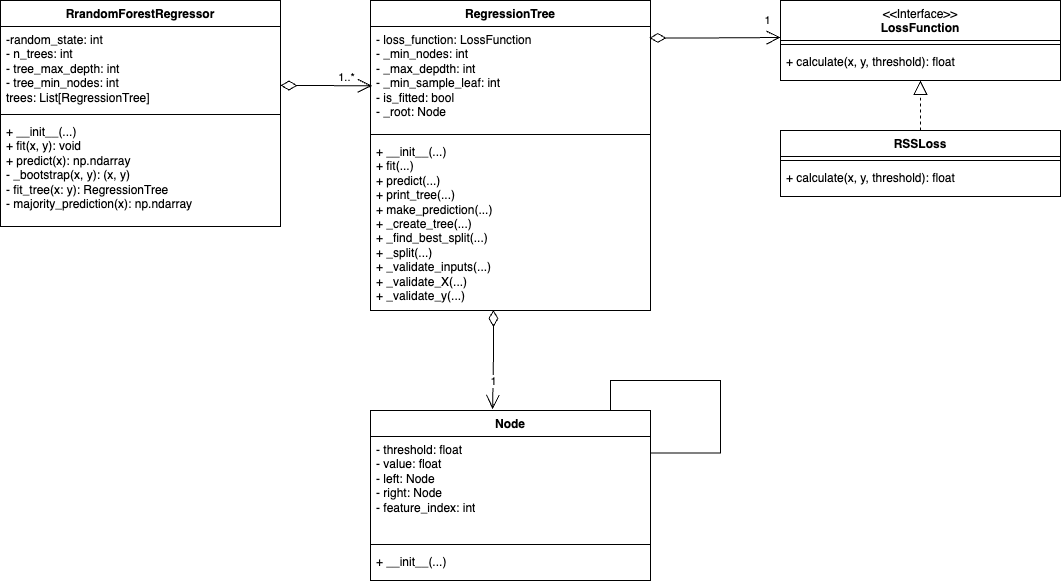

The diagram above was exported from draw.io. Its source (the exported page's mxGraphModel, read from the mxfile embedded in the PNG):
<mxGraphModel dx="2074" dy="1121" grid="1" gridSize="10" guides="1" tooltips="1" connect="1" arrows="1" fold="1" page="1" pageScale="1" pageWidth="1169" pageHeight="827" math="0" shadow="0">
  <root>
    <mxCell id="0" />
    <mxCell id="1" parent="0" />
    <mxCell id="2" value="RrandomForestRegressor" style="swimlane;fontStyle=1;align=center;verticalAlign=top;childLayout=stackLayout;horizontal=1;startSize=26;horizontalStack=0;resizeParent=1;resizeParentMax=0;resizeLast=0;collapsible=1;marginBottom=0;whiteSpace=wrap;html=1;" vertex="1" parent="1">
      <mxGeometry x="270" y="90" width="280" height="226" as="geometry" />
    </mxCell>
    <mxCell id="3" value="&lt;div&gt;-random_state: int&lt;/div&gt;&lt;div&gt;- n_trees: int&lt;/div&gt;&lt;div&gt;- tree_max_depth: int&lt;/div&gt;&lt;div&gt;- tree_min_nodes: int&lt;/div&gt;&lt;div&gt;trees: List[RegressionTree]&lt;/div&gt;" style="text;strokeColor=none;fillColor=none;align=left;verticalAlign=top;spacingLeft=4;spacingRight=4;overflow=hidden;rotatable=0;points=[[0,0.5],[1,0.5]];portConstraint=eastwest;whiteSpace=wrap;html=1;" vertex="1" parent="2">
      <mxGeometry y="26" width="280" height="84" as="geometry" />
    </mxCell>
    <mxCell id="4" value="" style="line;strokeWidth=1;fillColor=none;align=left;verticalAlign=middle;spacingTop=-1;spacingLeft=3;spacingRight=3;rotatable=0;labelPosition=right;points=[];portConstraint=eastwest;strokeColor=inherit;" vertex="1" parent="2">
      <mxGeometry y="110" width="280" height="8" as="geometry" />
    </mxCell>
    <mxCell id="5" value="+ __init__(...)&lt;div&gt;+ fit(x, y): void&lt;/div&gt;&lt;div&gt;+ predict(x): np.ndarray&lt;br&gt;&lt;div&gt;- _bootstrap(x, y): (x, y)&lt;/div&gt;&lt;div&gt;- fit_tree(x: y): RegressionTree&lt;/div&gt;&lt;div&gt;- majority_prediction(x): np.ndarray&lt;/div&gt;&lt;div&gt;&lt;br&gt;&lt;/div&gt;&lt;/div&gt;" style="text;strokeColor=none;fillColor=none;align=left;verticalAlign=top;spacingLeft=4;spacingRight=4;overflow=hidden;rotatable=0;points=[[0,0.5],[1,0.5]];portConstraint=eastwest;whiteSpace=wrap;html=1;" vertex="1" parent="2">
      <mxGeometry y="118" width="280" height="108" as="geometry" />
    </mxCell>
    <mxCell id="6" value="RegressionTree" style="swimlane;fontStyle=1;align=center;verticalAlign=top;childLayout=stackLayout;horizontal=1;startSize=26;horizontalStack=0;resizeParent=1;resizeParentMax=0;resizeLast=0;collapsible=1;marginBottom=0;whiteSpace=wrap;html=1;" vertex="1" parent="1">
      <mxGeometry x="640" y="90" width="280" height="310" as="geometry" />
    </mxCell>
    <mxCell id="7" value="&lt;div&gt;- loss_function: LossFunction&lt;/div&gt;&lt;div&gt;- _min_nodes: int&lt;/div&gt;&lt;div&gt;- _max_depdth: int&lt;/div&gt;&lt;div&gt;- _min_sample_leaf: int&lt;/div&gt;&lt;div&gt;- is_fitted: bool&lt;/div&gt;&lt;div&gt;- _root: Node&lt;/div&gt;" style="text;strokeColor=none;fillColor=none;align=left;verticalAlign=top;spacingLeft=4;spacingRight=4;overflow=hidden;rotatable=0;points=[[0,0.5],[1,0.5]];portConstraint=eastwest;whiteSpace=wrap;html=1;" vertex="1" parent="6">
      <mxGeometry y="26" width="280" height="104" as="geometry" />
    </mxCell>
    <mxCell id="8" value="" style="line;strokeWidth=1;fillColor=none;align=left;verticalAlign=middle;spacingTop=-1;spacingLeft=3;spacingRight=3;rotatable=0;labelPosition=right;points=[];portConstraint=eastwest;strokeColor=inherit;" vertex="1" parent="6">
      <mxGeometry y="130" width="280" height="8" as="geometry" />
    </mxCell>
    <mxCell id="9" value="&lt;div&gt;+ __init__(...)&amp;nbsp; &amp;nbsp; &amp;nbsp; &amp;nbsp;&amp;nbsp;&lt;/div&gt;&lt;div&gt;+ fit(...)&amp;nbsp;&lt;/div&gt;&lt;div&gt;+ predict(...)&amp;nbsp;&lt;/div&gt;&lt;div&gt;&lt;span style=&quot;background-color: initial;&quot;&gt;+ print_tree(...)&amp;nbsp;&lt;/span&gt;&lt;/div&gt;&lt;div&gt;+ make_prediction(...)&amp;nbsp;&lt;/div&gt;&lt;div&gt;+ _create_tree(...)&amp;nbsp;&lt;/div&gt;&lt;div&gt;+ _find_best_split(...)&amp;nbsp;&lt;/div&gt;&lt;div&gt;+ _split(...)&amp;nbsp; &amp;nbsp; &amp;nbsp;&lt;/div&gt;&lt;div&gt;+ _validate_inputs(...)&lt;/div&gt;&lt;div&gt;+ _validate_X(...)&amp;nbsp;&lt;/div&gt;&lt;div&gt;+ _validate_y(...)&lt;br&gt;&lt;/div&gt;" style="text;strokeColor=none;fillColor=none;align=left;verticalAlign=top;spacingLeft=4;spacingRight=4;overflow=hidden;rotatable=0;points=[[0,0.5],[1,0.5]];portConstraint=eastwest;whiteSpace=wrap;html=1;" vertex="1" parent="6">
      <mxGeometry y="138" width="280" height="172" as="geometry" />
    </mxCell>
    <mxCell id="10" value="Node" style="swimlane;fontStyle=1;align=center;verticalAlign=top;childLayout=stackLayout;horizontal=1;startSize=26;horizontalStack=0;resizeParent=1;resizeParentMax=0;resizeLast=0;collapsible=1;marginBottom=0;whiteSpace=wrap;html=1;" vertex="1" parent="1">
      <mxGeometry x="640" y="500" width="280" height="170" as="geometry" />
    </mxCell>
    <mxCell id="11" value="&lt;div&gt;- threshold: float&lt;/div&gt;&lt;div&gt;- value: float&lt;/div&gt;&lt;div&gt;- left: Node&lt;/div&gt;&lt;div&gt;- right: Node&lt;/div&gt;&lt;div&gt;- feature_index: int&lt;/div&gt;" style="text;strokeColor=none;fillColor=none;align=left;verticalAlign=top;spacingLeft=4;spacingRight=4;overflow=hidden;rotatable=0;points=[[0,0.5],[1,0.5]];portConstraint=eastwest;whiteSpace=wrap;html=1;" vertex="1" parent="10">
      <mxGeometry y="26" width="280" height="104" as="geometry" />
    </mxCell>
    <mxCell id="12" value="" style="line;strokeWidth=1;fillColor=none;align=left;verticalAlign=middle;spacingTop=-1;spacingLeft=3;spacingRight=3;rotatable=0;labelPosition=right;points=[];portConstraint=eastwest;strokeColor=inherit;" vertex="1" parent="10">
      <mxGeometry y="130" width="280" height="8" as="geometry" />
    </mxCell>
    <mxCell id="13" value="&lt;div&gt;+ __init__(...)&amp;nbsp; &amp;nbsp; &amp;nbsp; &amp;nbsp;&amp;nbsp;&lt;/div&gt;" style="text;strokeColor=none;fillColor=none;align=left;verticalAlign=top;spacingLeft=4;spacingRight=4;overflow=hidden;rotatable=0;points=[[0,0.5],[1,0.5]];portConstraint=eastwest;whiteSpace=wrap;html=1;" vertex="1" parent="10">
      <mxGeometry y="138" width="280" height="32" as="geometry" />
    </mxCell>
    <mxCell id="14" style="edgeStyle=orthogonalEdgeStyle;rounded=0;orthogonalLoop=1;jettySize=auto;html=1;entryX=1.001;entryY=0.158;entryDx=0;entryDy=0;entryPerimeter=0;endArrow=none;endFill=0;" edge="1" parent="10" source="10" target="11">
      <mxGeometry relative="1" as="geometry">
        <Array as="points">
          <mxPoint x="240" y="-30" />
          <mxPoint x="350" y="-30" />
          <mxPoint x="350" y="42" />
          <mxPoint x="280" y="42" />
        </Array>
      </mxGeometry>
    </mxCell>
    <mxCell id="15" value="&lt;div&gt;&lt;span style=&quot;font-weight: normal;&quot;&gt;&amp;lt;&amp;lt;Interface&amp;gt;&amp;gt;&lt;/span&gt;&lt;/div&gt;LossFunction" style="swimlane;fontStyle=1;align=center;verticalAlign=top;childLayout=stackLayout;horizontal=1;startSize=40;horizontalStack=0;resizeParent=1;resizeParentMax=0;resizeLast=0;collapsible=1;marginBottom=0;whiteSpace=wrap;html=1;" vertex="1" parent="1">
      <mxGeometry x="1050" y="90" width="280" height="80" as="geometry" />
    </mxCell>
    <mxCell id="16" value="" style="line;strokeWidth=1;fillColor=none;align=left;verticalAlign=middle;spacingTop=-1;spacingLeft=3;spacingRight=3;rotatable=0;labelPosition=right;points=[];portConstraint=eastwest;strokeColor=inherit;" vertex="1" parent="15">
      <mxGeometry y="40" width="280" height="8" as="geometry" />
    </mxCell>
    <mxCell id="17" value="&lt;div&gt;+ calculate(x, y, threshold): float&lt;/div&gt;" style="text;strokeColor=none;fillColor=none;align=left;verticalAlign=top;spacingLeft=4;spacingRight=4;overflow=hidden;rotatable=0;points=[[0,0.5],[1,0.5]];portConstraint=eastwest;whiteSpace=wrap;html=1;" vertex="1" parent="15">
      <mxGeometry y="48" width="280" height="32" as="geometry" />
    </mxCell>
    <mxCell id="18" value="RSSLoss" style="swimlane;fontStyle=1;align=center;verticalAlign=top;childLayout=stackLayout;horizontal=1;startSize=26;horizontalStack=0;resizeParent=1;resizeParentMax=0;resizeLast=0;collapsible=1;marginBottom=0;whiteSpace=wrap;html=1;" vertex="1" parent="1">
      <mxGeometry x="1050" y="220" width="280" height="66" as="geometry" />
    </mxCell>
    <mxCell id="19" value="" style="line;strokeWidth=1;fillColor=none;align=left;verticalAlign=middle;spacingTop=-1;spacingLeft=3;spacingRight=3;rotatable=0;labelPosition=right;points=[];portConstraint=eastwest;strokeColor=inherit;" vertex="1" parent="18">
      <mxGeometry y="26" width="280" height="8" as="geometry" />
    </mxCell>
    <mxCell id="20" value="&lt;div&gt;+ calculate(x, y, threshold): float&lt;/div&gt;" style="text;strokeColor=none;fillColor=none;align=left;verticalAlign=top;spacingLeft=4;spacingRight=4;overflow=hidden;rotatable=0;points=[[0,0.5],[1,0.5]];portConstraint=eastwest;whiteSpace=wrap;html=1;" vertex="1" parent="18">
      <mxGeometry y="34" width="280" height="32" as="geometry" />
    </mxCell>
    <mxCell id="21" value="" style="endArrow=block;dashed=1;endFill=0;endSize=12;html=1;rounded=0;entryX=0.5;entryY=1;entryDx=0;entryDy=0;entryPerimeter=0;exitX=0.5;exitY=0;exitDx=0;exitDy=0;" edge="1" source="18" target="17" parent="1">
      <mxGeometry width="160" relative="1" as="geometry">
        <mxPoint x="1183" y="190" as="sourcePoint" />
        <mxPoint x="1430" y="86" as="targetPoint" />
      </mxGeometry>
    </mxCell>
    <mxCell id="22" value="" style="endArrow=open;html=1;endSize=12;startArrow=diamondThin;startSize=14;startFill=0;edgeStyle=orthogonalEdgeStyle;align=left;verticalAlign=bottom;rounded=0;entryX=0.005;entryY=0.571;entryDx=0;entryDy=0;entryPerimeter=0;" edge="1" target="7" parent="1">
      <mxGeometry x="-1" y="3" relative="1" as="geometry">
        <mxPoint x="550" y="175" as="sourcePoint" />
        <mxPoint x="628.1999999999999" y="179.02399999999994" as="targetPoint" />
        <Array as="points">
          <mxPoint x="585" y="176" />
        </Array>
      </mxGeometry>
    </mxCell>
    <mxCell id="23" value="1..*" style="edgeLabel;html=1;align=center;verticalAlign=middle;resizable=0;points=[];" connectable="0" vertex="1" parent="22">
      <mxGeometry x="0.7961" relative="1" as="geometry">
        <mxPoint x="-16" y="-9" as="offset" />
      </mxGeometry>
    </mxCell>
    <mxCell id="24" value="" style="endArrow=open;html=1;endSize=12;startArrow=diamondThin;startSize=14;startFill=0;edgeStyle=orthogonalEdgeStyle;align=left;verticalAlign=bottom;rounded=0;entryX=0.436;entryY=-0.009;entryDx=0;entryDy=0;entryPerimeter=0;exitX=0.439;exitY=0.997;exitDx=0;exitDy=0;exitPerimeter=0;" edge="1" source="9" target="10" parent="1">
      <mxGeometry x="-1" y="3" relative="1" as="geometry">
        <mxPoint x="692.5" y="456" as="sourcePoint" />
        <mxPoint x="919.5" y="459" as="targetPoint" />
      </mxGeometry>
    </mxCell>
    <mxCell id="25" value="1" style="edgeLabel;html=1;align=center;verticalAlign=middle;resizable=0;points=[];" connectable="0" vertex="1" parent="24">
      <mxGeometry x="0.7961" relative="1" as="geometry">
        <mxPoint y="-18" as="offset" />
      </mxGeometry>
    </mxCell>
    <mxCell id="26" value="" style="endArrow=open;html=1;endSize=12;startArrow=diamondThin;startSize=14;startFill=0;edgeStyle=orthogonalEdgeStyle;align=left;verticalAlign=bottom;rounded=0;exitX=0.996;exitY=0.11;exitDx=0;exitDy=0;exitPerimeter=0;" edge="1" source="7" parent="1">
      <mxGeometry x="-1" y="3" relative="1" as="geometry">
        <mxPoint x="773" y="409" as="sourcePoint" />
        <mxPoint x="1050" y="127" as="targetPoint" />
        <Array as="points">
          <mxPoint x="985" y="127" />
          <mxPoint x="1050" y="127" />
        </Array>
      </mxGeometry>
    </mxCell>
    <mxCell id="27" value="1" style="edgeLabel;html=1;align=center;verticalAlign=middle;resizable=0;points=[];" connectable="0" vertex="1" parent="26">
      <mxGeometry x="0.7961" relative="1" as="geometry">
        <mxPoint y="-18" as="offset" />
      </mxGeometry>
    </mxCell>
  </root>
</mxGraphModel>